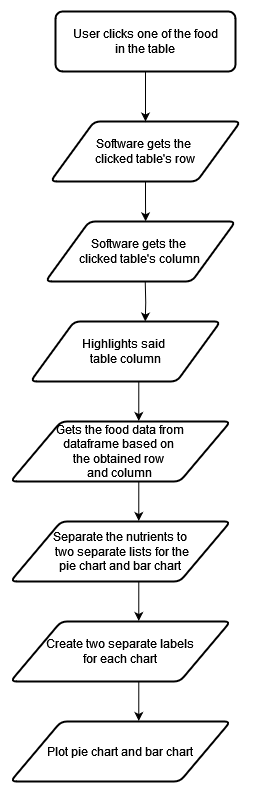

The diagram above was exported from draw.io. Its source (the exported page's mxGraphModel, read from the mxfile embedded in the PNG):
<mxGraphModel dx="1687" dy="932" grid="1" gridSize="10" guides="1" tooltips="1" connect="1" arrows="1" fold="1" page="1" pageScale="1" pageWidth="850" pageHeight="1100" math="0" shadow="0">
  <root>
    <mxCell id="0" />
    <mxCell id="1" parent="0" />
    <mxCell id="SHQjuSpHMaCG1I4lqA5m-1" value="&lt;div&gt;Software gets the&amp;nbsp;&lt;/div&gt;&lt;div&gt;clicked table's row&lt;/div&gt;" style="shape=parallelogram;html=1;strokeWidth=2;perimeter=parallelogramPerimeter;whiteSpace=wrap;rounded=1;arcSize=12;size=0.23;" parent="1" vertex="1">
      <mxGeometry x="320" y="160" width="190" height="60" as="geometry" />
    </mxCell>
    <mxCell id="SHQjuSpHMaCG1I4lqA5m-2" value="&lt;div&gt;Software gets the&amp;nbsp;&lt;/div&gt;&lt;div&gt;clicked table's column&lt;br&gt;&lt;/div&gt;" style="shape=parallelogram;html=1;strokeWidth=2;perimeter=parallelogramPerimeter;whiteSpace=wrap;rounded=1;arcSize=12;size=0.23;" parent="1" vertex="1">
      <mxGeometry x="315" y="260" width="190" height="60" as="geometry" />
    </mxCell>
    <mxCell id="SHQjuSpHMaCG1I4lqA5m-4" style="edgeStyle=orthogonalEdgeStyle;rounded=0;orthogonalLoop=1;jettySize=auto;html=1;entryX=0.5;entryY=0;entryDx=0;entryDy=0;" parent="1" source="SHQjuSpHMaCG1I4lqA5m-3" target="SHQjuSpHMaCG1I4lqA5m-1" edge="1">
      <mxGeometry relative="1" as="geometry" />
    </mxCell>
    <mxCell id="SHQjuSpHMaCG1I4lqA5m-3" value="&lt;div&gt;User clicks one of the food&lt;/div&gt;&lt;div&gt;in the table&lt;br&gt;&lt;/div&gt;" style="rounded=1;whiteSpace=wrap;html=1;absoluteArcSize=1;arcSize=14;strokeWidth=2;" parent="1" vertex="1">
      <mxGeometry x="325" y="50" width="180" height="60" as="geometry" />
    </mxCell>
    <mxCell id="SHQjuSpHMaCG1I4lqA5m-6" style="edgeStyle=orthogonalEdgeStyle;rounded=0;orthogonalLoop=1;jettySize=auto;html=1;entryX=0.527;entryY=-0.003;entryDx=0;entryDy=0;entryPerimeter=0;" parent="1" source="SHQjuSpHMaCG1I4lqA5m-1" target="SHQjuSpHMaCG1I4lqA5m-2" edge="1">
      <mxGeometry relative="1" as="geometry" />
    </mxCell>
    <mxCell id="SHQjuSpHMaCG1I4lqA5m-7" value="&lt;div&gt;Highlights said&amp;nbsp;&lt;/div&gt;&lt;div&gt;table column&lt;/div&gt;" style="shape=parallelogram;html=1;strokeWidth=2;perimeter=parallelogramPerimeter;whiteSpace=wrap;rounded=1;arcSize=12;size=0.23;" parent="1" vertex="1">
      <mxGeometry x="300" y="360" width="190" height="60" as="geometry" />
    </mxCell>
    <mxCell id="SHQjuSpHMaCG1I4lqA5m-8" style="edgeStyle=orthogonalEdgeStyle;rounded=0;orthogonalLoop=1;jettySize=auto;html=1;entryX=0.527;entryY=-0.003;entryDx=0;entryDy=0;entryPerimeter=0;" parent="1" edge="1">
      <mxGeometry relative="1" as="geometry">
        <mxPoint x="414.74" y="320" as="sourcePoint" />
        <mxPoint x="414.74" y="360" as="targetPoint" />
      </mxGeometry>
    </mxCell>
    <mxCell id="SHQjuSpHMaCG1I4lqA5m-9" value="&lt;div&gt;Gets the food data from&lt;/div&gt;&lt;div&gt;dataframe based on&amp;nbsp;&lt;/div&gt;&lt;div&gt;the obtained row&amp;nbsp;&lt;/div&gt;&lt;div&gt;and column&lt;br&gt;&lt;/div&gt;" style="shape=parallelogram;html=1;strokeWidth=2;perimeter=parallelogramPerimeter;whiteSpace=wrap;rounded=1;arcSize=12;size=0.23;" parent="1" vertex="1">
      <mxGeometry x="280" y="460" width="220" height="60" as="geometry" />
    </mxCell>
    <mxCell id="SHQjuSpHMaCG1I4lqA5m-10" style="edgeStyle=orthogonalEdgeStyle;rounded=0;orthogonalLoop=1;jettySize=auto;html=1;entryX=0.583;entryY=-0.009;entryDx=0;entryDy=0;entryPerimeter=0;" parent="1" target="SHQjuSpHMaCG1I4lqA5m-9" edge="1">
      <mxGeometry relative="1" as="geometry">
        <mxPoint x="410" y="420" as="sourcePoint" />
      </mxGeometry>
    </mxCell>
    <mxCell id="iXCbE9jlhEENqPSWRgMc-1" value="&lt;div&gt;Separate the nutrients to&lt;/div&gt;&lt;div&gt;&amp;nbsp;two separate lists for the&lt;/div&gt;&lt;div&gt;pie chart and bar chart&lt;br&gt;&lt;/div&gt;" style="shape=parallelogram;html=1;strokeWidth=2;perimeter=parallelogramPerimeter;whiteSpace=wrap;rounded=1;arcSize=12;size=0.23;" vertex="1" parent="1">
      <mxGeometry x="280" y="560" width="220" height="60" as="geometry" />
    </mxCell>
    <mxCell id="iXCbE9jlhEENqPSWRgMc-2" style="edgeStyle=orthogonalEdgeStyle;rounded=0;orthogonalLoop=1;jettySize=auto;html=1;entryX=0.583;entryY=-0.009;entryDx=0;entryDy=0;entryPerimeter=0;" edge="1" parent="1" target="iXCbE9jlhEENqPSWRgMc-1">
      <mxGeometry relative="1" as="geometry">
        <mxPoint x="410" y="520" as="sourcePoint" />
      </mxGeometry>
    </mxCell>
    <mxCell id="iXCbE9jlhEENqPSWRgMc-4" value="&lt;div&gt;Create two separate labels &lt;br&gt;&lt;/div&gt;&lt;div&gt;for each chart&lt;br&gt;&lt;/div&gt;" style="shape=parallelogram;html=1;strokeWidth=2;perimeter=parallelogramPerimeter;whiteSpace=wrap;rounded=1;arcSize=12;size=0.23;" vertex="1" parent="1">
      <mxGeometry x="280" y="660" width="220" height="60" as="geometry" />
    </mxCell>
    <mxCell id="iXCbE9jlhEENqPSWRgMc-5" style="edgeStyle=orthogonalEdgeStyle;rounded=0;orthogonalLoop=1;jettySize=auto;html=1;entryX=0.583;entryY=-0.009;entryDx=0;entryDy=0;entryPerimeter=0;" edge="1" parent="1" target="iXCbE9jlhEENqPSWRgMc-4">
      <mxGeometry relative="1" as="geometry">
        <mxPoint x="410" y="620" as="sourcePoint" />
      </mxGeometry>
    </mxCell>
    <mxCell id="iXCbE9jlhEENqPSWRgMc-6" value="Plot pie chart and bar chart" style="shape=parallelogram;html=1;strokeWidth=2;perimeter=parallelogramPerimeter;whiteSpace=wrap;rounded=1;arcSize=12;size=0.23;" vertex="1" parent="1">
      <mxGeometry x="280" y="760" width="220" height="60" as="geometry" />
    </mxCell>
    <mxCell id="iXCbE9jlhEENqPSWRgMc-7" style="edgeStyle=orthogonalEdgeStyle;rounded=0;orthogonalLoop=1;jettySize=auto;html=1;entryX=0.583;entryY=-0.009;entryDx=0;entryDy=0;entryPerimeter=0;" edge="1" parent="1" target="iXCbE9jlhEENqPSWRgMc-6">
      <mxGeometry relative="1" as="geometry">
        <mxPoint x="410" y="720" as="sourcePoint" />
      </mxGeometry>
    </mxCell>
  </root>
</mxGraphModel>